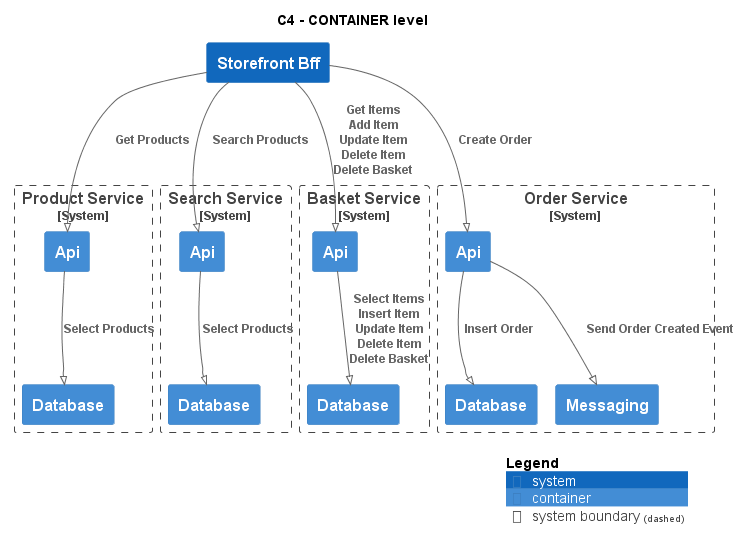

The diagram above was rendered by PlantUML. Its source (embedded in the PNG):
@startuml
!pragma layout smetana
!include ..\..\.c4s\C4_Container.puml

AddElementTag("state:new", $bgColor=green, $fontColor=#ffffff, $borderColor=green, $shadowing="False")
AddElementTag("state:changed", $bgColor=orange, $fontColor=#ffffff, $borderColor=orange, $shadowing="False")
AddElementTag("state:removed", $bgColor=red, $fontColor=#ffffff, $borderColor=red, $shadowing="False")

AddRelTag("state:new", $textColor=green, $lineColor=green)
AddRelTag("state:changed", $textColor=orange, $lineColor=orange)
AddRelTag("state:removed", $textColor=red, $lineColor=red)

SHOW_PERSON_PORTRAIT()
LAYOUT_TOP_DOWN()

skinparam linetype polyline

title C4 - CONTAINER level

System(ECommercePlatform.SoftwareSystems.StorefrontBff, "Storefront Bff", "")

System_Boundary(ECommercePlatform.SoftwareSystems.ProductService, "Product Service") {
    Container(ECommercePlatform.SoftwareSystems.ProductService.Containers.Api, "Api", "", "")
    Container(ECommercePlatform.SoftwareSystems.ProductService.Containers.Database, "Database", "", "")
}

System_Boundary(ECommercePlatform.SoftwareSystems.SearchService, "Search Service") {
    Container(ECommercePlatform.SoftwareSystems.SearchService.Containers.Api, "Api", "", "")
    Container(ECommercePlatform.SoftwareSystems.SearchService.Containers.Database, "Database", "", "")
}

System_Boundary(ECommercePlatform.SoftwareSystems.BasketService, "Basket Service") {
    Container(ECommercePlatform.SoftwareSystems.BasketService.Containers.Api, "Api", "", "")
    Container(ECommercePlatform.SoftwareSystems.BasketService.Containers.Database, "Database", "", "")
}

System_Boundary(ECommercePlatform.SoftwareSystems.OrderService, "Order Service") {
    Container(ECommercePlatform.SoftwareSystems.OrderService.Containers.Api, "Api", "", "")
    Container(ECommercePlatform.SoftwareSystems.OrderService.Containers.Database, "Database", "", "")
    Container(ECommercePlatform.SoftwareSystems.OrderService.Containers.Messaging, "Messaging", "", "")
}

Rel(ECommercePlatform.SoftwareSystems.StorefrontBff, ECommercePlatform.SoftwareSystems.ProductService.Containers.Api, "Get Products")
Rel(ECommercePlatform.SoftwareSystems.ProductService.Containers.Api, ECommercePlatform.SoftwareSystems.ProductService.Containers.Database, "Select Products")
Rel(ECommercePlatform.SoftwareSystems.StorefrontBff, ECommercePlatform.SoftwareSystems.SearchService.Containers.Api, "Search Products")
Rel(ECommercePlatform.SoftwareSystems.SearchService.Containers.Api, ECommercePlatform.SoftwareSystems.SearchService.Containers.Database, "Select Products")
Rel(ECommercePlatform.SoftwareSystems.StorefrontBff, ECommercePlatform.SoftwareSystems.BasketService.Containers.Api, "Get Items\nAdd Item\nUpdate Item\nDelete Item\nDelete Basket")
Rel(ECommercePlatform.SoftwareSystems.BasketService.Containers.Api, ECommercePlatform.SoftwareSystems.BasketService.Containers.Database, "Select Items\nInsert Item\nUpdate Item\nDelete Item\nDelete Basket")
Rel(ECommercePlatform.SoftwareSystems.StorefrontBff, ECommercePlatform.SoftwareSystems.OrderService.Containers.Api, "Create Order")
Rel(ECommercePlatform.SoftwareSystems.OrderService.Containers.Api, ECommercePlatform.SoftwareSystems.OrderService.Containers.Database, "Insert Order")
Rel(ECommercePlatform.SoftwareSystems.OrderService.Containers.Api, ECommercePlatform.SoftwareSystems.OrderService.Containers.Messaging, "Send Order Created Event")


SHOW_LEGEND()
@enduml